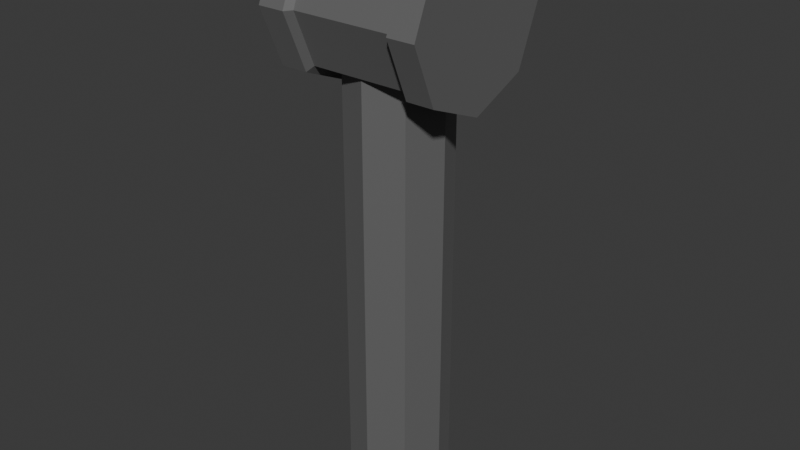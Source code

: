 # Source: StrightPipeShort2.blend  (saved by Blender 4.5.88; exported with 4.5.12 LTS)
import bpy
from mathutils import Matrix  # noqa: F401  (used for matrix-valued properties, if any)

bpy.ops.wm.read_factory_settings(use_empty=True)
scene = bpy.context.scene
scene.name = 'Scene'

# ---- collections
col_collection = bpy.data.collections.new('Collection'); scene.collection.children.link(col_collection)

# ---- materials (node trees are filled in below, after node groups)
mat_material = bpy.data.materials.new('Material')
mat_material.alpha_threshold = 0.0
mat_material.roughness = 0.5
mat_material.line_color = (0.0, 0.0, 0.0, 1.0)

# ---- material node trees
mat_material.use_nodes = True; mat_material.node_tree.nodes.clear()
_N = mat_material.node_tree.nodes; _L = mat_material.node_tree.links
n0 = _N.new('ShaderNodeOutputMaterial'); n0.name = 'Material Output'; n0.location = (200, 100)
n1 = _N.new('ShaderNodeBsdfPrincipled'); n1.name = 'Principled BSDF'; n1.location = (-200, 100)
n1.inputs[0].default_value = (0.2445, 0.2445, 0.2445, 1.0)
n1.inputs[1].default_value = 0.8
n1.inputs[2].default_value = 0.8
n1.inputs[3].default_value = 1.45
_L.new(n1.outputs[0], n0.inputs[0])
n0.is_active_output = True

# ---- world
world_world = bpy.data.worlds.new('World'); scene.world = world_world
world_world.use_nodes = True; world_world.node_tree.nodes.clear()
_N = world_world.node_tree.nodes; _L = world_world.node_tree.links
n0 = _N.new('ShaderNodeOutputWorld'); n0.name = 'World Output'; n0.location = (200, 100)
n1 = _N.new('ShaderNodeBackground'); n1.name = 'Background'; n1.location = (-200, 100)
n1.inputs[0].default_value = (0.05088, 0.05088, 0.05088, 1.0)
_L.new(n1.outputs[0], n0.inputs[0])
n0.is_active_output = True
world_world.color = (0.05088, 0.05088, 0.05088)
world_world.sun_shadow_jitter_overblur = 0.0

# ---- meshes
me_cylinder = bpy.data.meshes.new('Cylinder')
me_cylinder.from_pydata([(0.0, 1.0, -1.0), (0.0, 1.0, 1.0), (0.7071, 0.7071, -1.0), (0.7071, 0.7071, 1.0), (1.0, 0.0, -1.0), (1.0, 0.0, 1.0), (0.7071, -0.7071, -1.0), (0.7071, -0.7071, 1.0), (0.0, -1.0, -1.0), (0.0, -1.0, 1.0), (-0.7071, -0.7071, -1.0), (-0.7071, -0.7071, 1.0), (-1.0, 0.0, -1.0), (-1.0, 0.0, 1.0), (-0.7071, 0.7071, -1.0), (-0.7071, 0.7071, 1.0)], [], [(0, 1, 3, 2), (2, 3, 5, 4), (4, 5, 7, 6), (6, 7, 9, 8), (8, 9, 11, 10), (10, 11, 13, 12), (3, 1, 15, 13, 11, 9, 7, 5), (12, 13, 15, 14), (14, 15, 1, 0), (0, 2, 4, 6, 8, 10, 12, 14)])
_uv = me_cylinder.uv_layers.new(name='UVMap')
_uv.uv.foreach_set('vector', [1.0, 0.5, 1.0, 1.0, 0.875, 1.0, 0.875, 0.5, 0.875, 0.5, 0.875, 1.0, 0.75, 1.0, 0.75, 0.5, 0.75, 0.5, 0.75, 1.0, 0.625, 1.0, 0.625, 0.5, 0.625, 0.5, 0.625, 1.0, 0.5, 1.0, 0.5, 0.5, 0.5, 0.5, 0.5, 1.0, 0.375, 1.0, 0.375, 0.5, 0.375, 0.5, 0.375, 1.0, 0.25, 1.0, 0.25, 0.5, 0.4197, 0.4197, 0.25, 0.49, 0.08029, 0.4197, 0.01, 0.25, 0.08029, 0.08029, 0.25, 0.01, 0.4197, 0.08029, 0.49, 0.25, 0.25, 0.5, 0.25, 1.0, 0.125, 1.0, 0.125, 0.5, 0.125, 0.5, 0.125, 1.0, 0.0, 1.0, 0.0, 0.5, 0.75, 0.49, 0.9197, 0.4197, 0.99, 0.25, 0.9197, 0.08029, 0.75, 0.01, 0.5803, 0.08029, 0.51, 0.25, 0.5803, 0.4197])
me_cylinder.materials.append(mat_material)
me_cylinder.update()
me_cylinder_006 = bpy.data.meshes.new('Cylinder.006')
me_cylinder_006.from_pydata([(0.0, 1.0, -1.0), (0.0, 1.0, 1.0), (0.7071, 0.7071, -1.0), (0.7071, 0.7071, 1.0), (1.0, 0.0, -1.0), (1.0, 0.0, 1.0), (0.7071, -0.7071, -1.0), (0.7071, -0.7071, 1.0), (0.0, -1.0, -1.0), (0.0, -1.0, 1.0), (-0.7071, -0.7071, -1.0), (-0.7071, -0.7071, 1.0), (-1.0, 0.0, -1.0), (-1.0, 0.0, 1.0), (-0.7071, 0.7071, -1.0), (-0.7071, 0.7071, 1.0), (0.0, 1.0, -0.6667), (0.0, 1.0, 0.6667), (0.7071, 0.7071, 0.6667), (0.7071, 0.7071, -0.6667), (1.0, 0.0, 0.6667), (1.0, 0.0, -0.6667), (0.7071, -0.7071, 0.6667), (0.7071, -0.7071, -0.6667), (0.0, -1.0, 0.6667), (0.0, -1.0, -0.6667), (-0.7071, -0.7071, 0.6667), (-0.7071, -0.7071, -0.6667), (-1.0, 0.0, 0.6667), (-1.0, 0.0, -0.6667), (-0.7071, 0.7071, 0.6667), (-0.7071, 0.7071, -0.6667), (0.0, 1.0, -1.0), (0.7071, 0.7071, -1.0), (0.7071, 0.7071, 1.0), (0.0, 1.0, 1.0), (0.0, 1.0, 0.6667), (0.7071, 0.7071, -0.6667), (1.0, 0.0, -1.0), (1.0, 0.0, 1.0), (1.0, 0.0, -0.6667), (0.7071, -0.7071, -1.0), (0.7071, -0.7071, 1.0), (0.7071, -0.7071, -0.6667), (0.0, -1.0, -1.0), (0.0, -1.0, 1.0), (0.0, -1.0, -0.6667), (-0.7071, -0.7071, -1.0), (-0.7071, -0.7071, 1.0), (-0.7071, -0.7071, -0.6667), (-1.0, 0.0, -1.0), (-1.0, 0.0, 1.0), (-1.0, 0.0, -0.6667), (-0.7071, 0.7071, -1.0), (-0.7071, 0.7071, 1.0), (-0.7071, 0.7071, -0.6667), (0.0, 1.0, -0.6667), (0.7071, 0.7071, 0.6667), (1.0, 0.0, 0.6667), (0.7071, -0.7071, 0.6667), (0.0, -1.0, 0.6667), (-0.7071, -0.7071, 0.6667), (-1.0, 0.0, 0.6667), (-0.7071, 0.7071, 0.6667), (0.0, 1.0, -1.0), (0.7071, 0.7071, -1.0), (0.7071, 0.7071, 1.0), (0.0, 1.0, 1.0), (1.0, 0.0, -1.0), (1.0, 0.0, 1.0), (0.7071, -0.7071, -1.0), (0.7071, -0.7071, 1.0), (0.0, -1.0, -1.0), (0.0, -1.0, 1.0), (-0.7071, -0.7071, -1.0), (-0.7071, -0.7071, 1.0), (-1.0, 0.0, -1.0), (-1.0, 0.0, 1.0), (-0.7071, 0.7071, -1.0), (-0.7071, 0.7071, 1.0), (0.0, 1.0, -1.0), (0.7071, 0.7071, -1.0), (0.7071, 0.7071, 1.0), (0.0, 1.0, 1.0), (0.0, 1.0, 0.6667), (0.7071, 0.7071, -0.6667), (1.0, 0.0, -1.0), (1.0, 0.0, 1.0), (1.0, 0.0, -0.6667), (0.7071, -0.7071, -1.0), (0.7071, -0.7071, 1.0), (0.7071, -0.7071, -0.6667), (0.0, -1.0, -1.0), (0.0, -1.0, 1.0), (0.0, -1.0, -0.6667), (-0.7071, -0.7071, -1.0), (-0.7071, -0.7071, 1.0), (-0.7071, -0.7071, -0.6667), (-1.0, 0.0, -1.0), (-1.0, 0.0, 1.0), (-1.0, 0.0, -0.6667), (-0.7071, 0.7071, -1.0), (-0.7071, 0.7071, 1.0), (-0.7071, 0.7071, -0.6667), (0.0, 1.0, -0.6667), (0.7071, 0.7071, 0.6667), (1.0, 0.0, 0.6667), (0.7071, -0.7071, 0.6667), (0.0, -1.0, 0.6667), (-0.7071, -0.7071, 0.6667), (-1.0, 0.0, 0.6667), (-0.7071, 0.7071, 0.6667), (7.244e-10, 1.1, -1.1), (0.7778, 0.7778, -1.1), (0.7778, 0.7778, 1.1), (7.244e-10, 1.1, 1.1), (1.1, 0.0, -1.1), (1.1, 0.0, 1.1), (0.7778, -0.7778, -1.1), (0.7778, -0.7778, 1.1), (7.244e-10, -1.1, -1.1), (7.244e-10, -1.1, 1.1), (-0.7778, -0.7778, -1.1), (-0.7778, -0.7778, 1.1), (-1.1, 0.0, -1.1), (-1.1, 0.0, 1.1), (-0.7778, 0.7778, -1.1), (-0.7778, 0.7778, 1.1), (7.244e-10, 1.1, -1.1), (0.7778, 0.7778, -1.1), (0.7778, 0.7778, 1.1), (7.244e-10, 1.1, 1.1), (7.244e-10, 1.1, 0.7333), (0.7778, 0.7778, -0.7333), (1.1, 0.0, -1.1), (1.1, 0.0, 1.1), (1.1, 0.0, -0.7333), (0.7778, -0.7778, -1.1), (0.7778, -0.7778, 1.1), (0.7778, -0.7778, -0.7333), (7.244e-10, -1.1, -1.1), (7.244e-10, -1.1, 1.1), (7.244e-10, -1.1, -0.7333), (-0.7778, -0.7778, -1.1), (-0.7778, -0.7778, 1.1), (-0.7778, -0.7778, -0.7333), (-1.1, 0.0, -1.1), (-1.1, 0.0, 1.1), (-1.1, 0.0, -0.7333), (-0.7778, 0.7778, -1.1), (-0.7778, 0.7778, 1.1), (-0.7778, 0.7778, -0.7333), (7.244e-10, 1.1, -0.7333), (0.7778, 0.7778, 0.7333), (1.1, 0.0, 0.7333), (0.7778, -0.7778, 0.7333), (7.244e-10, -1.1, 0.7333), (-0.7778, -0.7778, 0.7333), (-1.1, 0.0, 0.7333), (-0.7778, 0.7778, 0.7333)], [], [(5, 7, 42, 39), (23, 25, 46, 43), (6, 4, 38, 41), (26, 24, 60, 61), (13, 15, 54, 51), (25, 27, 49, 46), (15, 13, 77, 79), (14, 12, 50, 53), (3, 5, 39, 34), (38, 33, 81, 86), (28, 26, 61, 62), (31, 30, 17, 16), (4, 2, 33, 38), (29, 28, 30, 31), (27, 29, 52, 49), (27, 26, 28, 29), (11, 13, 51, 48), (25, 24, 26, 27), (30, 28, 62, 63), (23, 22, 24, 25), (12, 10, 47, 50), (21, 20, 22, 23), (29, 31, 55, 52), (19, 18, 20, 21), (18, 17, 36, 57), (16, 17, 18, 19), (37, 40, 88, 85), (48, 51, 99, 96), (12, 14, 78, 76), (59, 58, 106, 107), (5, 3, 66, 69), (50, 47, 95, 98), (40, 43, 91, 88), (2, 4, 68, 65), (13, 11, 75, 77), (35, 34, 82, 83), (60, 59, 107, 108), (45, 48, 96, 93), (10, 12, 76, 74), (33, 32, 80, 81), (43, 46, 94, 91), (47, 44, 92, 95), (0, 14, 53, 32), (24, 22, 59, 60), (15, 1, 35, 54), (21, 23, 43, 40), (8, 6, 41, 44), (22, 20, 58, 59), (7, 9, 45, 42), (19, 21, 40, 37), (20, 18, 57, 58), (10, 8, 44, 47), (31, 16, 56, 55), (2, 0, 32, 33), (16, 19, 37, 56), (9, 11, 48, 45), (17, 30, 63, 36), (1, 3, 34, 35), (73, 71, 119, 121), (86, 81, 129, 134), (85, 88, 136, 133), (96, 99, 147, 144), (70, 72, 120, 118), (107, 106, 154, 155), (98, 95, 143, 146), (71, 69, 117, 119), (88, 91, 139, 136), (68, 70, 118, 116), (83, 82, 130, 131), (108, 107, 155, 156), (93, 96, 144, 141), (69, 66, 114, 117), (81, 80, 128, 129), (91, 94, 142, 139), (95, 92, 140, 143), (65, 68, 116, 113), (4, 6, 70, 68), (58, 57, 105, 106), (34, 39, 87, 82), (55, 56, 104, 103), (53, 50, 98, 101), (7, 5, 69, 71), (56, 37, 85, 104), (36, 63, 111, 84), (14, 0, 64, 78), (51, 54, 102, 99), (57, 36, 84, 105), (41, 38, 86, 89), (52, 55, 103, 100), (1, 15, 79, 67), (6, 8, 72, 70), (39, 42, 90, 87), (63, 62, 110, 111), (32, 53, 101, 80), (9, 7, 71, 73), (49, 52, 100, 97), (54, 35, 83, 102), (44, 41, 89, 92), (62, 61, 109, 110), (8, 10, 74, 72), (42, 45, 93, 90), (0, 2, 65, 64), (46, 49, 97, 94), (11, 9, 73, 75), (3, 1, 67, 66), (61, 60, 108, 109), (114, 115, 127, 125, 123, 121, 119, 117), (112, 113, 116, 118, 120, 122, 124, 126), (132, 131, 130, 153), (153, 130, 135, 154), (154, 135, 138, 155), (155, 138, 141, 156), (156, 141, 144, 157), (157, 144, 147, 158), (158, 147, 150, 159), (159, 150, 131, 132), (149, 151, 152, 128), (146, 148, 151, 149), (143, 145, 148, 146), (140, 142, 145, 143), (137, 139, 142, 140), (134, 136, 139, 137), (129, 133, 136, 134), (128, 152, 133, 129), (106, 105, 153, 154), (82, 87, 135, 130), (103, 104, 152, 151), (72, 74, 122, 120), (101, 98, 146, 149), (104, 85, 133, 152), (84, 111, 159, 132), (75, 73, 121, 123), (99, 102, 150, 147), (105, 84, 132, 153), (89, 86, 134, 137), (100, 103, 151, 148), (74, 76, 124, 122), (87, 90, 138, 135), (111, 110, 158, 159), (77, 75, 123, 125), (80, 101, 149, 128), (97, 100, 148, 145), (76, 78, 126, 124), (102, 83, 131, 150), (92, 89, 137, 140), (110, 109, 157, 158), (79, 77, 125, 127), (64, 65, 113, 112), (90, 93, 141, 138), (94, 97, 145, 142), (78, 64, 112, 126), (66, 67, 115, 114), (109, 108, 156, 157), (67, 79, 127, 115)])
_uv = me_cylinder_006.uv_layers.new(name='UVMap')
_uv.uv.foreach_set('vector', [0.49, 0.25, 0.4197, 0.08029, 0.4197, 0.08029, 0.49, 0.25, 0.625, 0.6667, 0.5, 0.6667, 0.5, 0.6667, 0.625, 0.6667, 0.9197, 0.08029, 0.99, 0.25, 0.99, 0.25, 0.9197, 0.08029, 0.375, 0.8333, 0.5, 0.8333, 0.5, 0.8333, 0.375, 0.8333, 0.01, 0.25, 0.08029, 0.4197, 0.08029, 0.4197, 0.01, 0.25, 0.5, 0.6667, 0.375, 0.6667, 0.375, 0.6667, 0.5, 0.6667, 0.08029, 0.4197, 0.01, 0.25, 0.01, 0.25, 0.08029, 0.4197, 0.5803, 0.4197, 0.51, 0.25, 0.51, 0.25, 0.5803, 0.4197, 0.4197, 0.4197, 0.49, 0.25, 0.49, 0.25, 0.4197, 0.4197, 0.99, 0.25, 0.9197, 0.4197, 0.9197, 0.4197, 0.99, 0.25, 0.25, 0.8333, 0.375, 0.8333, 0.375, 0.8333, 0.25, 0.8333, 0.125, 0.6667, 0.125, 0.8333, 0.0, 0.8333, 0.0, 0.6667, 0.99, 0.25, 0.9197, 0.4197, 0.9197, 0.4197, 0.99, 0.25, 0.25, 0.6667, 0.25, 0.8333, 0.125, 0.8333, 0.125, 0.6667, 0.375, 0.6667, 0.25, 0.6667, 0.25, 0.6667, 0.375, 0.6667, 0.375, 0.6667, 0.375, 0.8333, 0.25, 0.8333, 0.25, 0.6667, 0.08029, 0.08029, 0.01, 0.25, 0.01, 0.25, 0.08029, 0.08029, 0.5, 0.6667, 0.5, 0.8333, 0.375, 0.8333, 0.375, 0.6667, 0.125, 0.8333, 0.25, 0.8333, 0.25, 0.8333, 0.125, 0.8333, 0.625, 0.6667, 0.625, 0.8333, 0.5, 0.8333, 0.5, 0.6667, 0.51, 0.25, 0.5803, 0.08029, 0.5803, 0.08029, 0.51, 0.25, 0.75, 0.6667, 0.75, 0.8333, 0.625, 0.8333, 0.625, 0.6667, 0.25, 0.6667, 0.125, 0.6667, 0.125, 0.6667, 0.25, 0.6667, 0.875, 0.6667, 0.875, 0.8333, 0.75, 0.8333, 0.75, 0.6667, 0.875, 0.8333, 1.0, 0.8333, 1.0, 0.8333, 0.875, 0.8333, 1.0, 0.6667, 1.0, 0.8333, 0.875, 0.8333, 0.875, 0.6667, 0.875, 0.6667, 0.75, 0.6667, 0.75, 0.6667, 0.875, 0.6667, 0.08029, 0.08029, 0.01, 0.25, 0.01, 0.25, 0.08029, 0.08029, 0.51, 0.25, 0.5803, 0.4197, 0.5803, 0.4197, 0.51, 0.25, 0.625, 0.8333, 0.75, 0.8333, 0.75, 0.8333, 0.625, 0.8333, 0.49, 0.25, 0.4197, 0.4197, 0.4197, 0.4197, 0.49, 0.25, 0.51, 0.25, 0.5803, 0.08029, 0.5803, 0.08029, 0.51, 0.25, 0.75, 0.6667, 0.625, 0.6667, 0.625, 0.6667, 0.75, 0.6667, 0.9197, 0.4197, 0.99, 0.25, 0.99, 0.25, 0.9197, 0.4197, 0.01, 0.25, 0.08029, 0.08029, 0.08029, 0.08029, 0.01, 0.25, 0.25, 0.49, 0.4197, 0.4197, 0.4197, 0.4197, 0.25, 0.49, 0.5, 0.8333, 0.625, 0.8333, 0.625, 0.8333, 0.5, 0.8333, 0.25, 0.01, 0.08029, 0.08029, 0.08029, 0.08029, 0.25, 0.01, 0.5803, 0.08029, 0.51, 0.25, 0.51, 0.25, 0.5803, 0.08029, 0.9197, 0.4197, 0.75, 0.49, 0.75, 0.49, 0.9197, 0.4197, 0.625, 0.6667, 0.5, 0.6667, 0.5, 0.6667, 0.625, 0.6667, 0.5803, 0.08029, 0.75, 0.01, 0.75, 0.01, 0.5803, 0.08029, 0.75, 0.49, 0.5803, 0.4197, 0.5803, 0.4197, 0.75, 0.49, 0.5, 0.8333, 0.625, 0.8333, 0.625, 0.8333, 0.5, 0.8333, 0.08029, 0.4197, 0.25, 0.49, 0.25, 0.49, 0.08029, 0.4197, 0.75, 0.6667, 0.625, 0.6667, 0.625, 0.6667, 0.75, 0.6667, 0.75, 0.01, 0.9197, 0.08029, 0.9197, 0.08029, 0.75, 0.01, 0.625, 0.8333, 0.75, 0.8333, 0.75, 0.8333, 0.625, 0.8333, 0.4197, 0.08029, 0.25, 0.01, 0.25, 0.01, 0.4197, 0.08029, 0.875, 0.6667, 0.75, 0.6667, 0.75, 0.6667, 0.875, 0.6667, 0.75, 0.8333, 0.875, 0.8333, 0.875, 0.8333, 0.75, 0.8333, 0.5803, 0.08029, 0.75, 0.01, 0.75, 0.01, 0.5803, 0.08029, 0.125, 0.6667, 0.0, 0.6667, 0.0, 0.6667, 0.125, 0.6667, 0.9197, 0.4197, 0.75, 0.49, 0.75, 0.49, 0.9197, 0.4197, 1.0, 0.6667, 0.875, 0.6667, 0.875, 0.6667, 1.0, 0.6667, 0.25, 0.01, 0.08029, 0.08029, 0.08029, 0.08029, 0.25, 0.01, 0.0, 0.8333, 0.125, 0.8333, 0.125, 0.8333, 0.0, 0.8333, 0.25, 0.49, 0.4197, 0.4197, 0.4197, 0.4197, 0.25, 0.49, 0.25, 0.01, 0.4197, 0.08029, 0.4197, 0.08029, 0.25, 0.01, 0.99, 0.25, 0.9197, 0.4197, 0.9197, 0.4197, 0.99, 0.25, 0.875, 0.6667, 0.75, 0.6667, 0.75, 0.6667, 0.875, 0.6667, 0.08029, 0.08029, 0.01, 0.25, 0.01, 0.25, 0.08029, 0.08029, 0.9197, 0.08029, 0.75, 0.01, 0.75, 0.01, 0.9197, 0.08029, 0.625, 0.8333, 0.75, 0.8333, 0.75, 0.8333, 0.625, 0.8333, 0.51, 0.25, 0.5803, 0.08029, 0.5803, 0.08029, 0.51, 0.25, 0.4197, 0.08029, 0.49, 0.25, 0.49, 0.25, 0.4197, 0.08029, 0.75, 0.6667, 0.625, 0.6667, 0.625, 0.6667, 0.75, 0.6667, 0.99, 0.25, 0.9197, 0.08029, 0.9197, 0.08029, 0.99, 0.25, 0.25, 0.49, 0.4197, 0.4197, 0.4197, 0.4197, 0.25, 0.49, 0.5, 0.8333, 0.625, 0.8333, 0.625, 0.8333, 0.5, 0.8333, 0.25, 0.01, 0.08029, 0.08029, 0.08029, 0.08029, 0.25, 0.01, 0.49, 0.25, 0.4197, 0.4197, 0.4197, 0.4197, 0.49, 0.25, 0.9197, 0.4197, 0.75, 0.49, 0.75, 0.49, 0.9197, 0.4197, 0.625, 0.6667, 0.5, 0.6667, 0.5, 0.6667, 0.625, 0.6667, 0.5803, 0.08029, 0.75, 0.01, 0.75, 0.01, 0.5803, 0.08029, 0.9197, 0.4197, 0.99, 0.25, 0.99, 0.25, 0.9197, 0.4197, 0.99, 0.25, 0.9197, 0.08029, 0.9197, 0.08029, 0.99, 0.25, 0.75, 0.8333, 0.875, 0.8333, 0.875, 0.8333, 0.75, 0.8333, 0.4197, 0.4197, 0.49, 0.25, 0.49, 0.25, 0.4197, 0.4197, 0.125, 0.6667, 0.0, 0.6667, 0.0, 0.6667, 0.125, 0.6667, 0.5803, 0.4197, 0.51, 0.25, 0.51, 0.25, 0.5803, 0.4197, 0.4197, 0.08029, 0.49, 0.25, 0.49, 0.25, 0.4197, 0.08029, 1.0, 0.6667, 0.875, 0.6667, 0.875, 0.6667, 1.0, 0.6667, 0.0, 0.8333, 0.125, 0.8333, 0.125, 0.8333, 0.0, 0.8333, 0.5803, 0.4197, 0.75, 0.49, 0.75, 0.49, 0.5803, 0.4197, 0.01, 0.25, 0.08029, 0.4197, 0.08029, 0.4197, 0.01, 0.25, 0.875, 0.8333, 1.0, 0.8333, 1.0, 0.8333, 0.875, 0.8333, 0.9197, 0.08029, 0.99, 0.25, 0.99, 0.25, 0.9197, 0.08029, 0.25, 0.6667, 0.125, 0.6667, 0.125, 0.6667, 0.25, 0.6667, 0.25, 0.49, 0.08029, 0.4197, 0.08029, 0.4197, 0.25, 0.49, 0.9197, 0.08029, 0.75, 0.01, 0.75, 0.01, 0.9197, 0.08029, 0.49, 0.25, 0.4197, 0.08029, 0.4197, 0.08029, 0.49, 0.25, 0.125, 0.8333, 0.25, 0.8333, 0.25, 0.8333, 0.125, 0.8333, 0.75, 0.49, 0.5803, 0.4197, 0.5803, 0.4197, 0.75, 0.49, 0.25, 0.01, 0.4197, 0.08029, 0.4197, 0.08029, 0.25, 0.01, 0.375, 0.6667, 0.25, 0.6667, 0.25, 0.6667, 0.375, 0.6667, 0.08029, 0.4197, 0.25, 0.49, 0.25, 0.49, 0.08029, 0.4197, 0.75, 0.01, 0.9197, 0.08029, 0.9197, 0.08029, 0.75, 0.01, 0.25, 0.8333, 0.375, 0.8333, 0.375, 0.8333, 0.25, 0.8333, 0.75, 0.01, 0.5803, 0.08029, 0.5803, 0.08029, 0.75, 0.01, 0.4197, 0.08029, 0.25, 0.01, 0.25, 0.01, 0.4197, 0.08029, 0.75, 0.49, 0.9197, 0.4197, 0.9197, 0.4197, 0.75, 0.49, 0.5, 0.6667, 0.375, 0.6667, 0.375, 0.6667, 0.5, 0.6667, 0.08029, 0.08029, 0.25, 0.01, 0.25, 0.01, 0.08029, 0.08029, 0.4197, 0.4197, 0.25, 0.49, 0.25, 0.49, 0.4197, 0.4197, 0.375, 0.8333, 0.5, 0.8333, 0.5, 0.8333, 0.375, 0.8333, 0.4197, 0.4197, 0.25, 0.49, 0.08029, 0.4197, 0.01, 0.25, 0.08029, 0.08029, 0.25, 0.01, 0.4197, 0.08029, 0.49, 0.25, 0.75, 0.49, 0.9197, 0.4197, 0.99, 0.25, 0.9197, 0.08029, 0.75, 0.01, 0.5803, 0.08029, 0.51, 0.25, 0.5803, 0.4197, 1.0, 0.8333, 1.0, 1.0, 0.875, 1.0, 0.875, 0.8333, 0.875, 0.8333, 0.875, 1.0, 0.75, 1.0, 0.75, 0.8333, 0.75, 0.8333, 0.75, 1.0, 0.625, 1.0, 0.625, 0.8333, 0.625, 0.8333, 0.625, 1.0, 0.5, 1.0, 0.5, 0.8333, 0.5, 0.8333, 0.5, 1.0, 0.375, 1.0, 0.375, 0.8333, 0.375, 0.8333, 0.375, 1.0, 0.25, 1.0, 0.25, 0.8333, 0.25, 0.8333, 0.25, 1.0, 0.125, 1.0, 0.125, 0.8333, 0.125, 0.8333, 0.125, 1.0, 0.0, 1.0, 0.0, 0.8333, 0.125, 0.5, 0.125, 0.6667, 0.0, 0.6667, 0.0, 0.5, 0.25, 0.5, 0.25, 0.6667, 0.125, 0.6667, 0.125, 0.5, 0.375, 0.5, 0.375, 0.6667, 0.25, 0.6667, 0.25, 0.5, 0.5, 0.5, 0.5, 0.6667, 0.375, 0.6667, 0.375, 0.5, 0.625, 0.5, 0.625, 0.6667, 0.5, 0.6667, 0.5, 0.5, 0.75, 0.5, 0.75, 0.6667, 0.625, 0.6667, 0.625, 0.5, 0.875, 0.5, 0.875, 0.6667, 0.75, 0.6667, 0.75, 0.5, 1.0, 0.5, 1.0, 0.6667, 0.875, 0.6667, 0.875, 0.5, 0.75, 0.8333, 0.875, 0.8333, 0.875, 0.8333, 0.75, 0.8333, 0.4197, 0.4197, 0.49, 0.25, 0.49, 0.25, 0.4197, 0.4197, 0.125, 0.6667, 0.0, 0.6667, 0.0, 0.6667, 0.125, 0.6667, 0.75, 0.01, 0.5803, 0.08029, 0.5803, 0.08029, 0.75, 0.01, 0.5803, 0.4197, 0.51, 0.25, 0.51, 0.25, 0.5803, 0.4197, 1.0, 0.6667, 0.875, 0.6667, 0.875, 0.6667, 1.0, 0.6667, 0.0, 0.8333, 0.125, 0.8333, 0.125, 0.8333, 0.0, 0.8333, 0.08029, 0.08029, 0.25, 0.01, 0.25, 0.01, 0.08029, 0.08029, 0.01, 0.25, 0.08029, 0.4197, 0.08029, 0.4197, 0.01, 0.25, 0.875, 0.8333, 1.0, 0.8333, 1.0, 0.8333, 0.875, 0.8333, 0.9197, 0.08029, 0.99, 0.25, 0.99, 0.25, 0.9197, 0.08029, 0.25, 0.6667, 0.125, 0.6667, 0.125, 0.6667, 0.25, 0.6667, 0.5803, 0.08029, 0.51, 0.25, 0.51, 0.25, 0.5803, 0.08029, 0.49, 0.25, 0.4197, 0.08029, 0.4197, 0.08029, 0.49, 0.25, 0.125, 0.8333, 0.25, 0.8333, 0.25, 0.8333, 0.125, 0.8333, 0.01, 0.25, 0.08029, 0.08029, 0.08029, 0.08029, 0.01, 0.25, 0.75, 0.49, 0.5803, 0.4197, 0.5803, 0.4197, 0.75, 0.49, 0.375, 0.6667, 0.25, 0.6667, 0.25, 0.6667, 0.375, 0.6667, 0.51, 0.25, 0.5803, 0.4197, 0.5803, 0.4197, 0.51, 0.25, 0.08029, 0.4197, 0.25, 0.49, 0.25, 0.49, 0.08029, 0.4197, 0.75, 0.01, 0.9197, 0.08029, 0.9197, 0.08029, 0.75, 0.01, 0.25, 0.8333, 0.375, 0.8333, 0.375, 0.8333, 0.25, 0.8333, 0.08029, 0.4197, 0.01, 0.25, 0.01, 0.25, 0.08029, 0.4197, 0.75, 0.49, 0.9197, 0.4197, 0.9197, 0.4197, 0.75, 0.49, 0.4197, 0.08029, 0.25, 0.01, 0.25, 0.01, 0.4197, 0.08029, 0.5, 0.6667, 0.375, 0.6667, 0.375, 0.6667, 0.5, 0.6667, 0.5803, 0.4197, 0.75, 0.49, 0.75, 0.49, 0.5803, 0.4197, 0.4197, 0.4197, 0.25, 0.49, 0.25, 0.49, 0.4197, 0.4197, 0.375, 0.8333, 0.5, 0.8333, 0.5, 0.8333, 0.375, 0.8333, 0.25, 0.49, 0.08029, 0.4197, 0.08029, 0.4197, 0.25, 0.49])
me_cylinder_006.materials.append(mat_material)
me_cylinder_006.update()

# ---- objects
ob_cylinder = bpy.data.objects.new('Cylinder', me_cylinder)
ob_endcap_001 = bpy.data.objects.new('EndCap.001', me_cylinder_006)

# ---- transforms, parenting, visibility, modifiers, constraints
ob_cylinder.location = (0.0, 0.0, 0.0)
ob_cylinder.scale = (0.1, 0.1, 0.5)
ob_endcap_001.location = (0.0, 0.0, 0.5)
ob_endcap_001.rotation_euler = (-0.0, -1.571, 0.0)
ob_endcap_001.scale = (0.15, 0.15, 0.15)

# ---- collection membership
col_collection.objects.link(ob_cylinder)
col_collection.objects.link(ob_endcap_001)

# ---- scene / render settings (as saved in the file)
scene.frame_start = 1; scene.frame_end = 250; scene.frame_set(1)
scene.render.engine = 'BLENDER_EEVEE_NEXT'
bpy.context.view_layer.update()

# ---- added for rendering (the .blend has no active camera and no usable light): camera, sun
cam_auto = bpy.data.cameras.new('AutoCamera')
cam_auto.lens = 50.0
cam_auto.sensor_width = 36.0
cam_auto.clip_end = 1000.0
ob_auto_camera = bpy.data.objects.new('AutoCamera', cam_auto)
scene.collection.objects.link(ob_auto_camera)
ob_auto_camera.location = (1.16116, -1.39339, 1.01143)
ob_auto_camera.rotation_euler = (1.09748, -7.21219e-08, 0.694738)
scene.camera = ob_auto_camera
light_auto_sun = bpy.data.lights.new('AutoSun', 'SUN')
light_auto_sun.energy = 3.0
light_auto_sun.angle = 0.0523599
ob_auto_sun = bpy.data.objects.new('AutoSun', light_auto_sun)
scene.collection.objects.link(ob_auto_sun)
ob_auto_sun.rotation_euler = (0.872665, 0.174533, 0.523599)
bpy.context.view_layer.update()
